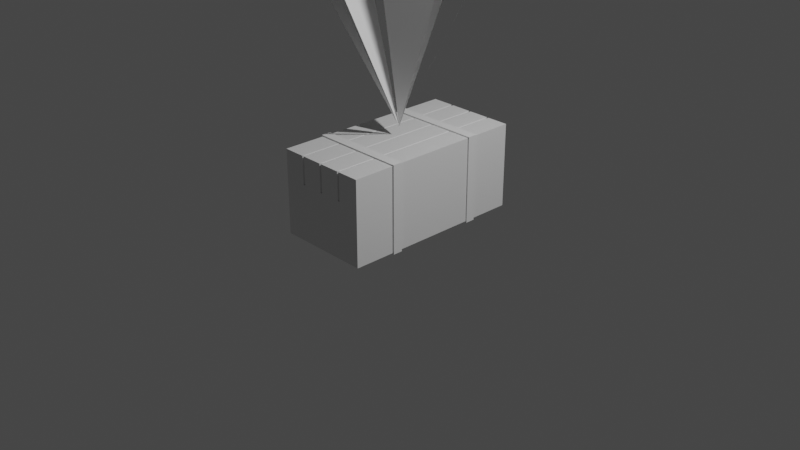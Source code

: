 # Source: crate.blend  (saved by Blender 2.82.6; exported with 4.5.12 LTS)
import bpy
from mathutils import Matrix  # noqa: F401  (used for matrix-valued properties, if any)

bpy.ops.wm.read_factory_settings(use_empty=True)
scene = bpy.context.scene
scene.name = 'Scene'

# ---- collections
col_crate = bpy.data.collections.new('Crate'); scene.collection.children.link(col_crate)
col_collection_2 = bpy.data.collections.new('Collection 2'); scene.collection.children.link(col_collection_2)
col_balloon = bpy.data.collections.new('Balloon'); scene.collection.children.link(col_balloon)

# ---- materials (node trees are filled in below, after node groups)
mat_material = bpy.data.materials.new('Material')
mat_material.alpha_threshold = 0.0
mat_material.use_transparent_shadow = False
mat_material.line_color = (0.0, 0.0, 0.0, 1.0)

# ---- material node trees
mat_material.use_nodes = True; mat_material.node_tree.nodes.clear()
_N = mat_material.node_tree.nodes; _L = mat_material.node_tree.links
n0 = _N.new('ShaderNodeOutputMaterial'); n0.name = 'Material Output'; n0.location = (300, 300)
n1 = _N.new('ShaderNodeBsdfPrincipled'); n1.name = 'Principled BSDF'; n1.location = (10, 300)
n1.distribution = 'GGX'
n1.subsurface_method = 'BURLEY'
n1.inputs[2].default_value = 0.4
n1.inputs[3].default_value = 1.45
n1.inputs[27].default_value = (0.0, 0.0, 0.0, 1.0)
n1.inputs[28].default_value = 1.0
_L.new(n1.outputs[0], n0.inputs[0])
n0.is_active_output = True

# ---- world
world_world = bpy.data.worlds.new('World'); scene.world = world_world
world_world.use_nodes = True; world_world.node_tree.nodes.clear()
_N = world_world.node_tree.nodes; _L = world_world.node_tree.links
n0 = _N.new('ShaderNodeOutputWorld'); n0.name = 'World Output'; n0.location = (300, 300)
n1 = _N.new('ShaderNodeBackground'); n1.name = 'Background'; n1.location = (10, 300)
n1.inputs[0].default_value = (0.05088, 0.05088, 0.05088, 1.0)
_L.new(n1.outputs[0], n0.inputs[0])
n0.is_active_output = True
world_world.color = (0.05088, 0.05088, 0.05088)
world_world.use_sun_shadow = False
world_world.sun_shadow_jitter_overblur = 0.0

# ---- cameras
cam_camera = bpy.data.cameras.new('Camera')
cam_camera.clip_end = 100.0
cam_camera.ortho_scale = 7.314

# ---- lights
light_light = bpy.data.lights.new('Light', 'POINT')
light_light.transmission_factor = 0.0
light_light.energy = 1000.0
light_light.shadow_soft_size = 0.1
light_light.shadow_maximum_resolution = 0.006
light_light.use_absolute_resolution = True

# ---- meshes
me_cube = bpy.data.meshes.new('Cube')
me_cube.from_pydata([(0.5, 1.0, 0.6), (0.5, 1.0, 0.0), (0.5, -1.0, 0.6), (0.5, -1.0, 0.0), (-0.5, 1.0, 0.6), (-0.5, 1.0, 0.0), (-0.5, -1.0, 0.6), (-0.5, -1.0, 0.0)], [], [(0, 4, 6, 2), (3, 2, 6, 7), (7, 6, 4, 5), (5, 1, 3, 7), (1, 0, 2, 3), (5, 4, 0, 1)])
_uv = me_cube.uv_layers.new(name='UVMap')
_uv.uv.foreach_set('vector', [0.625, 0.5, 0.875, 0.5, 0.875, 0.75, 0.625, 0.75, 0.375, 0.75, 0.625, 0.75, 0.625, 1.0, 0.375, 1.0, 0.375, 0.0, 0.625, 0.0, 0.625, 0.25, 0.375, 0.25, 0.125, 0.5, 0.375, 0.5, 0.375, 0.75, 0.125, 0.75, 0.375, 0.5, 0.625, 0.5, 0.625, 0.75, 0.375, 0.75, 0.375, 0.25, 0.625, 0.25, 0.625, 0.5, 0.375, 0.5])
me_cube.materials.append(mat_material)
me_cube.use_remesh_preserve_volume = False
me_cube.use_remesh_preserve_attributes = False
me_cube.use_mirror_vertex_groups = False
me_cube.update()
me_cube_001 = bpy.data.meshes.new('Cube.001')
me_cube_001.from_pydata([(0.5, 1.0, 0.9), (0.5, 1.0, 0.6), (0.5, -1.0, 0.9), (0.5, -1.0, 0.6), (-0.5, 1.0, 0.9), (-0.5, 1.0, 0.6), (-0.5, -1.0, 0.9), (-0.5, -1.0, 0.6), (-0.25, 0.9702, 0.6045), (-0.25, -0.9702, 0.8955), (-0.25, -0.9702, 0.6045), (-0.25, 0.9702, 0.8955), (0.25, -0.9702, 0.6045), (0.25, 0.9702, 0.8955), (0.25, 0.9702, 0.6045), (0.25, -0.9702, 0.8955), (0.0, 0.9702, 0.6045), (0.0, -0.9702, 0.8955), (0.0, -0.9702, 0.6045), (0.0, 0.9702, 0.8955), (-0.2625, 1.0, 0.6), (-0.2625, -1.0, 0.9), (-0.2625, -1.0, 0.6), (-0.2625, 1.0, 0.9), (-0.2375, 1.0, 0.6), (-0.2375, -1.0, 0.9), (-0.2375, -1.0, 0.6), (-0.2375, 1.0, 0.9), (-0.01187, -1.0, 0.6), (-0.01187, 1.0, 0.9), (-0.01187, 1.0, 0.6), (-0.01187, -1.0, 0.9), (0.0125, -1.0, 0.6), (0.0125, 1.0, 0.9), (0.0125, 1.0, 0.6), (0.0125, -1.0, 0.9), (0.2381, -1.0, 0.6), (0.2381, 1.0, 0.9), (0.2381, 1.0, 0.6), (0.2381, -1.0, 0.9), (0.2625, -1.0, 0.6), (0.2625, 1.0, 0.9), (0.2625, 1.0, 0.6), (0.2625, -1.0, 0.9)], [], [(23, 4, 6, 21), (22, 21, 6, 7), (7, 6, 4, 5), (42, 1, 3, 40), (1, 0, 2, 3), (42, 41, 0, 1), (20, 23, 11, 8), (20, 8, 10, 22), (26, 25, 9, 10), (27, 11, 9, 25), (41, 13, 15, 43), (40, 43, 15, 12), (38, 37, 13, 14), (38, 14, 12, 36), (30, 16, 18, 28), (30, 29, 19, 16), (33, 19, 17, 35), (32, 35, 17, 18), (5, 20, 22, 7), (5, 4, 23, 20), (10, 9, 21, 22), (11, 23, 21, 9), (8, 11, 27, 24), (8, 24, 26, 10), (29, 27, 25, 31), (28, 31, 25, 26), (18, 17, 31, 28), (19, 29, 31, 17), (24, 27, 29, 30), (24, 30, 28, 26), (36, 39, 35, 32), (37, 33, 35, 39), (16, 34, 32, 18), (16, 19, 33, 34), (13, 37, 39, 15), (12, 15, 39, 36), (34, 38, 36, 32), (34, 33, 37, 38), (3, 2, 43, 40), (0, 41, 43, 2), (14, 13, 41, 42), (14, 42, 40, 12)])
_uv = me_cube_001.uv_layers.new(name='UVMap')
_uv.uv.foreach_set('vector', [0.8156, 0.5, 0.875, 0.5, 0.875, 0.75, 0.8156, 0.75, 0.375, 0.9406, 0.625, 0.9406, 0.625, 1.0, 0.375, 1.0, 0.375, 0.0, 0.625, 0.0, 0.625, 0.25, 0.375, 0.25, 0.3114, 0.5, 0.375, 0.5, 0.375, 0.75, 0.3114, 0.75, 0.375, 0.5, 0.625, 0.5, 0.625, 0.75, 0.375, 0.75, 0.375, 0.4364, 0.625, 0.4364, 0.625, 0.5, 0.375, 0.5, 0.375, 0.3094, 0.625, 0.3094, 0.625, 0.3125, 0.375, 0.3125, 0.1844, 0.5, 0.1875, 0.5, 0.1875, 0.75, 0.1844, 0.75, 0.375, 0.9345, 0.625, 0.9345, 0.625, 0.9375, 0.375, 0.9375, 0.8095, 0.5, 0.8125, 0.5, 0.8125, 0.75, 0.8095, 0.75, 0.6886, 0.5, 0.6919, 0.5, 0.6919, 0.75, 0.6886, 0.75, 0.375, 0.8136, 0.625, 0.8136, 0.625, 0.8169, 0.375, 0.8169, 0.375, 0.4302, 0.625, 0.4302, 0.625, 0.4331, 0.375, 0.4331, 0.3052, 0.5, 0.3081, 0.5, 0.3081, 0.75, 0.3052, 0.75, 0.2449, 0.5, 0.2478, 0.5, 0.2478, 0.75, 0.2449, 0.75, 0.375, 0.3699, 0.625, 0.3699, 0.625, 0.3728, 0.375, 0.3728, 0.7492, 0.5, 0.7522, 0.5, 0.7522, 0.75, 0.7492, 0.75, 0.375, 0.8742, 0.625, 0.8742, 0.625, 0.8772, 0.375, 0.8772, 0.125, 0.5, 0.1844, 0.5, 0.1844, 0.75, 0.125, 0.75, 0.375, 0.25, 0.625, 0.25, 0.625, 0.3094, 0.375, 0.3094, 0.375, 0.9375, 0.625, 0.9375, 0.625, 0.9406, 0.375, 0.9406, 0.8125, 0.5, 0.8156, 0.5, 0.8156, 0.75, 0.8125, 0.75, 0.375, 0.3125, 0.625, 0.3125, 0.625, 0.3155, 0.375, 0.3155, 0.1875, 0.5, 0.1905, 0.5, 0.1905, 0.75, 0.1875, 0.75, 0.7551, 0.5, 0.8095, 0.5, 0.8095, 0.75, 0.7551, 0.75, 0.375, 0.8801, 0.625, 0.8801, 0.625, 0.9345, 0.375, 0.9345, 0.375, 0.8772, 0.625, 0.8772, 0.625, 0.8801, 0.375, 0.8801, 0.7522, 0.5, 0.7551, 0.5, 0.7551, 0.75, 0.7522, 0.75, 0.375, 0.3155, 0.625, 0.3155, 0.625, 0.3699, 0.375, 0.3699, 0.1905, 0.5, 0.2449, 0.5, 0.2449, 0.75, 0.1905, 0.75, 0.375, 0.8198, 0.625, 0.8198, 0.625, 0.8742, 0.375, 0.8742, 0.6948, 0.5, 0.7492, 0.5, 0.7492, 0.75, 0.6948, 0.75, 0.2478, 0.5, 0.2508, 0.5, 0.2508, 0.75, 0.2478, 0.75, 0.375, 0.3728, 0.625, 0.3728, 0.625, 0.3758, 0.375, 0.3758, 0.6919, 0.5, 0.6948, 0.5, 0.6948, 0.75, 0.6919, 0.75, 0.375, 0.8169, 0.625, 0.8169, 0.625, 0.8198, 0.375, 0.8198, 0.2508, 0.5, 0.3052, 0.5, 0.3052, 0.75, 0.2508, 0.75, 0.375, 0.3758, 0.625, 0.3758, 0.625, 0.4302, 0.375, 0.4302, 0.375, 0.75, 0.625, 0.75, 0.625, 0.8136, 0.375, 0.8136, 0.625, 0.5, 0.6886, 0.5, 0.6886, 0.75, 0.625, 0.75, 0.375, 0.4331, 0.625, 0.4331, 0.625, 0.4364, 0.375, 0.4364, 0.3081, 0.5, 0.3114, 0.5, 0.3114, 0.75, 0.3081, 0.75])
me_cube_001.materials.append(mat_material)
me_cube_001.use_remesh_preserve_volume = False
me_cube_001.use_remesh_preserve_attributes = False
me_cube_001.use_mirror_vertex_groups = False
me_cube_001.update()
me_cube_002 = bpy.data.meshes.new('Cube.002')
me_cube_002.from_pydata([(-1.0, -1.0, -0.8051), (-1.0, -1.0, 1.0), (-1.0, 1.0, -0.8051), (-1.0, 1.0, 1.0), (1.0, -1.0, -0.8051), (1.0, -1.0, 1.0), (1.0, 1.0, -0.8051), (1.0, 1.0, 1.0)], [], [(0, 1, 3, 2), (2, 3, 7, 6), (6, 7, 5, 4), (4, 5, 1, 0), (2, 6, 4, 0), (7, 3, 1, 5)])
_uv = me_cube_002.uv_layers.new(name='UVMap')
_uv.uv.foreach_set('vector', [0.375, 0.0, 0.625, 0.0, 0.625, 0.25, 0.375, 0.25, 0.375, 0.25, 0.625, 0.25, 0.625, 0.5, 0.375, 0.5, 0.375, 0.5, 0.625, 0.5, 0.625, 0.75, 0.375, 0.75, 0.375, 0.75, 0.625, 0.75, 0.625, 1.0, 0.375, 1.0, 0.125, 0.5, 0.375, 0.5, 0.375, 0.75, 0.125, 0.75, 0.625, 0.5, 0.875, 0.5, 0.875, 0.75, 0.625, 0.75])
me_cube_002.use_remesh_fix_poles = True
me_cube_002.use_remesh_preserve_attributes = False
me_cube_002.use_mirror_vertex_groups = False
me_cube_002.update()
me_cube_003 = bpy.data.meshes.new('Cube.003')
me_cube_003.from_pydata([(-1.0, -1.0, -0.8051), (-1.0, -1.0, 1.0), (-1.0, 1.0, -0.8051), (-1.0, 1.0, 1.0), (1.0, -1.0, -0.8051), (1.0, -1.0, 1.0), (1.0, 1.0, -0.8051), (1.0, 1.0, 1.0)], [], [(0, 1, 3, 2), (2, 3, 7, 6), (6, 7, 5, 4), (4, 5, 1, 0), (2, 6, 4, 0), (7, 3, 1, 5)])
_uv = me_cube_003.uv_layers.new(name='UVMap')
_uv.uv.foreach_set('vector', [0.375, 0.0, 0.625, 0.0, 0.625, 0.25, 0.375, 0.25, 0.375, 0.25, 0.625, 0.25, 0.625, 0.5, 0.375, 0.5, 0.375, 0.5, 0.625, 0.5, 0.625, 0.75, 0.375, 0.75, 0.375, 0.75, 0.625, 0.75, 0.625, 1.0, 0.375, 1.0, 0.125, 0.5, 0.375, 0.5, 0.375, 0.75, 0.125, 0.75, 0.625, 0.5, 0.875, 0.5, 0.875, 0.75, 0.625, 0.75])
me_cube_003.use_remesh_fix_poles = True
me_cube_003.use_remesh_preserve_attributes = False
me_cube_003.use_mirror_vertex_groups = False
me_cube_003.update()
me_icosphere = bpy.data.meshes.new('Icosphere')
me_icosphere.from_pydata([(1.447, -1.051, -0.8944), (-0.5528, -1.701, -0.8944), (-1.789, 0.0, -0.8944), (-0.5528, 1.701, -0.8944), (1.447, 1.051, -0.8944), (0.5528, -1.701, 0.8944), (-1.447, -1.051, 0.8944), (-1.447, 1.051, 0.8944), (0.5528, 1.701, 0.8944), (1.789, 0.0, 0.8944), (0.0, 0.0, 2.0), (0.5257, -1.618, -1.051), (1.701, 0.0, -1.051), (-1.376, -1.0, -1.051), (0.0, 0.0, -4.0), (-1.376, 1.0, -1.051), (0.5257, 1.618, -1.051), (1.902, -0.618, 0.0), (1.902, 0.618, 0.0), (0.0, -2.0, 0.0), (1.176, -1.618, 0.0), (-1.902, -0.618, 0.0), (-1.176, -1.618, 0.0), (-1.176, 1.618, 0.0), (-1.902, 0.618, 0.0), (1.176, 1.618, 0.0), (0.0, 2.0, 0.0), (1.376, -1.0, 1.051), (-0.5257, -1.618, 1.051), (-1.701, 0.0, 1.051), (-0.5257, 1.618, 1.051), (1.376, 1.0, 1.051), (0.3249, -1.0, 1.701), (1.051, 0.0, 1.701), (-0.8506, -0.618, 1.701), (-0.8506, 0.618, 1.701), (0.3249, 1.0, 1.701)], [], [(0, 17, 20), (1, 19, 22), (2, 21, 24), (3, 23, 26), (4, 25, 18), (5, 27, 32), (6, 28, 34), (7, 29, 35), (8, 30, 36), (9, 31, 33), (33, 36, 10), (33, 31, 36), (31, 8, 36), (36, 35, 10), (36, 30, 35), (30, 7, 35), (35, 34, 10), (35, 29, 34), (29, 6, 34), (34, 32, 10), (34, 28, 32), (28, 5, 32), (32, 33, 10), (32, 27, 33), (27, 9, 33), (18, 31, 9), (18, 25, 31), (25, 8, 31), (26, 30, 8), (26, 23, 30), (23, 7, 30), (24, 29, 7), (24, 21, 29), (21, 6, 29), (22, 28, 6), (22, 19, 28), (19, 5, 28), (20, 27, 5), (20, 17, 27), (17, 9, 27), (25, 26, 8), (25, 16, 26), (23, 24, 7), (23, 15, 24), (21, 22, 6), (21, 13, 22), (19, 20, 5), (19, 11, 20), (17, 18, 9), (17, 12, 18), (18, 14, 25), (26, 14, 23), (14, 21, 24), (14, 19, 22), (20, 14, 17)])
_uv = me_icosphere.uv_layers.new(name='UVMap')
_uv.uv.foreach_set('vector', [0.7273, 0.1575, 0.6818, 0.2362, 0.7727, 0.2362, 0.9091, 0.1575, 0.8636, 0.2362, 0.9545, 0.2362, 0.1818, 0.1575, 0.1364, 0.2362, 0.2273, 0.2362, 0.3636, 0.1575, 0.3182, 0.2362, 0.4091, 0.2362, 0.5455, 0.1575, 0.5, 0.2362, 0.5909, 0.2362, 0.8182, 0.3149, 0.7273, 0.3149, 0.7727, 0.3937, 1.0, 0.3149, 0.9091, 0.3149, 0.9545, 0.3937, 0.2727, 0.3149, 0.1818, 0.3149, 0.2273, 0.3937, 0.4545, 0.3149, 0.3636, 0.3149, 0.4091, 0.3937, 0.6364, 0.3149, 0.5455, 0.3149, 0.5909, 0.3937, 0.5909, 0.3937, 0.5, 0.3937, 0.5455, 0.4724, 0.5909, 0.3937, 0.5455, 0.3149, 0.5, 0.3937, 0.5455, 0.3149, 0.4545, 0.3149, 0.5, 0.3937, 0.4091, 0.3937, 0.3182, 0.3937, 0.3636, 0.4724, 0.4091, 0.3937, 0.3636, 0.3149, 0.3182, 0.3937, 0.3636, 0.3149, 0.2727, 0.3149, 0.3182, 0.3937, 0.2273, 0.3937, 0.1364, 0.3937, 0.1818, 0.4724, 0.2273, 0.3937, 0.1818, 0.3149, 0.1364, 0.3937, 0.1818, 0.3149, 0.09091, 0.3149, 0.1364, 0.3937, 0.9545, 0.3937, 0.8636, 0.3937, 0.9091, 0.4724, 0.9545, 0.3937, 0.9091, 0.3149, 0.8636, 0.3937, 0.9091, 0.3149, 0.8182, 0.3149, 0.8636, 0.3937, 0.7727, 0.3937, 0.6818, 0.3937, 0.7273, 0.4724, 0.7727, 0.3937, 0.7273, 0.3149, 0.6818, 0.3937, 0.7273, 0.3149, 0.6364, 0.3149, 0.6818, 0.3937, 0.5909, 0.2362, 0.5455, 0.3149, 0.6364, 0.3149, 0.5909, 0.2362, 0.5, 0.2362, 0.5455, 0.3149, 0.5, 0.2362, 0.4545, 0.3149, 0.5455, 0.3149, 0.4091, 0.2362, 0.3636, 0.3149, 0.4545, 0.3149, 0.4091, 0.2362, 0.3182, 0.2362, 0.3636, 0.3149, 0.3182, 0.2362, 0.2727, 0.3149, 0.3636, 0.3149, 0.2273, 0.2362, 0.1818, 0.3149, 0.2727, 0.3149, 0.2273, 0.2362, 0.1364, 0.2362, 0.1818, 0.3149, 0.1364, 0.2362, 0.09091, 0.3149, 0.1818, 0.3149, 0.9545, 0.2362, 0.9091, 0.3149, 1.0, 0.3149, 0.9545, 0.2362, 0.8636, 0.2362, 0.9091, 0.3149, 0.8636, 0.2362, 0.8182, 0.3149, 0.9091, 0.3149, 0.7727, 0.2362, 0.7273, 0.3149, 0.8182, 0.3149, 0.7727, 0.2362, 0.6818, 0.2362, 0.7273, 0.3149, 0.6818, 0.2362, 0.6364, 0.3149, 0.7273, 0.3149, 0.5, 0.2362, 0.4091, 0.2362, 0.4545, 0.3149, 0.5, 0.2362, 0.4545, 0.1575, 0.4091, 0.2362, 0.3182, 0.2362, 0.2273, 0.2362, 0.2727, 0.3149, 0.3182, 0.2362, 0.2727, 0.1575, 0.2273, 0.2362, 0.1364, 0.2362, 0.04545, 0.2362, 0.09091, 0.3149, 0.1364, 0.2362, 0.09091, 0.1575, 0.04545, 0.2362, 0.8636, 0.2362, 0.7727, 0.2362, 0.8182, 0.3149, 0.8636, 0.2362, 0.8182, 0.1575, 0.7727, 0.2362, 0.6818, 0.2362, 0.5909, 0.2362, 0.6364, 0.3149, 0.6818, 0.2362, 0.6364, 0.1575, 0.5909, 0.2362, 0.5909, 0.2362, 0.0, 0.0, 0.5, 0.2362, 0.4091, 0.2362, 0.0, 0.0, 0.3182, 0.2362, 0.0, 0.0, 0.1364, 0.2362, 0.2273, 0.2362, 0.0, 0.0, 0.8636, 0.2362, 0.9545, 0.2362, 0.7727, 0.2362, 0.0, 0.0, 0.6818, 0.2362])
me_icosphere.use_remesh_fix_poles = True
me_icosphere.use_remesh_preserve_attributes = False
me_icosphere.use_mirror_vertex_groups = False
me_icosphere.update()

# ---- objects
ob_cube = bpy.data.objects.new('Cube', me_cube)
ob_cube_001 = bpy.data.objects.new('Cube.001', me_cube_001)
ob_cube_002 = bpy.data.objects.new('Cube.002', me_cube_002)
ob_cube_003 = bpy.data.objects.new('Cube.003', me_cube_003)
ob_camera = bpy.data.objects.new('Camera', cam_camera)
ob_light = bpy.data.objects.new('Light', light_light)
ob_icosphere = bpy.data.objects.new('Icosphere', me_icosphere)

# ---- transforms, parenting, visibility, modifiers, constraints
ob_cube.location = (0.0, 0.0, 0.0)
ob_cube.lock_rotations_4d = False
ob_cube.empty_display_type = 'ARROWS'
ob_cube.lineart.crease_threshold = 0.0
ob_cube_001.location = (0.0, 0.0, 0.0)
ob_cube_001.lock_rotations_4d = False
ob_cube_001.empty_display_type = 'ARROWS'
ob_cube_001.lineart.crease_threshold = 0.0
ob_cube_002.location = (0.0, -0.5, 0.4)
ob_cube_002.scale = (0.513, -0.0513, 0.513)
ob_cube_002.lineart.crease_threshold = 0.0
ob_cube_003.location = (0.0, 0.5, 0.4)
ob_cube_003.scale = (0.513, -0.0513, 0.513)
ob_cube_003.lineart.crease_threshold = 0.0
ob_camera.location = (7.359, -6.926, 4.958)
ob_camera.rotation_euler = (1.109, 0.0, 0.8149)
ob_camera.lock_rotations_4d = False
ob_camera.empty_display_type = 'ARROWS'
ob_camera.color = (0.0, 0.0, 0.0, 0.0)
ob_camera.display_type = 'WIRE'
ob_camera.lineart.crease_threshold = 0.0
ob_light.location = (4.076, 1.005, 5.904)
ob_light.rotation_euler = (0.6503, 0.05522, 1.866)
ob_light.lock_rotations_4d = False
ob_light.empty_display_type = 'ARROWS'
ob_light.color = (0.0, 0.0, 0.0, 0.0)
ob_light.lineart.crease_threshold = 0.0
ob_icosphere.location = (0.0, 0.0, 5.0)
ob_icosphere.lineart.crease_threshold = 0.0

# ---- collection membership
col_crate.objects.link(ob_cube)
col_crate.objects.link(ob_cube_001)
col_crate.objects.link(ob_cube_002)
col_crate.objects.link(ob_cube_003)
col_collection_2.objects.link(ob_camera)
col_collection_2.objects.link(ob_light)
col_balloon.objects.link(ob_icosphere)

# ---- scene / render settings (as saved in the file)
scene.camera = ob_camera
scene.frame_start = 1; scene.frame_end = 250; scene.frame_set(1)
scene.render.engine = 'BLENDER_EEVEE_NEXT'
scene.cycles.use_denoising = False
scene.cycles.samples = 128
scene.cycles.sampling_pattern = 'TABULATED_SOBOL'
scene.cycles.use_adaptive_sampling = False
scene.cycles.use_light_tree = False
scene.view_settings.view_transform = 'Filmic'
bpy.context.view_layer.update()

